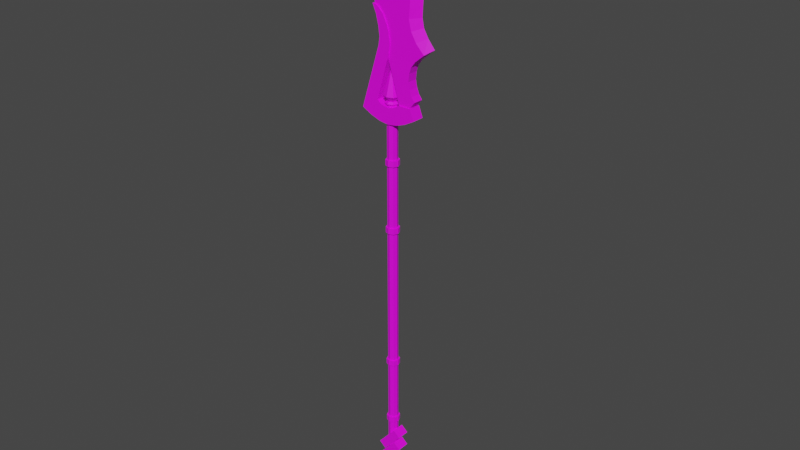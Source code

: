 # Source: halberd.blend  (saved by Blender 3.2.14; exported with 4.5.12 LTS)
import bpy
from mathutils import Matrix  # noqa: F401  (used for matrix-valued properties, if any)

bpy.ops.wm.read_factory_settings(use_empty=True)
scene = bpy.context.scene
scene.name = 'Scene'

# ---- collections
col_collection = bpy.data.collections.new('Collection'); scene.collection.children.link(col_collection)

# ---- images (referenced by path relative to the original .blend; pixels are not part of the script)
import os
ASSET_DIR = os.environ.get("B2B_ASSET_DIR", "")  # directory of the original .blend (textures are referenced by path, not embedded)
HERE = os.path.dirname(os.path.abspath(__file__))  # packed textures are extracted next to this script under _unpacked/

def load_image(name, relpath, width, height, colorspace="sRGB"):
    """Load a texture the original file referenced (path relative to the .blend, or extracted next to this script)."""
    p = next((c for c in (os.path.join(HERE, relpath), os.path.join(ASSET_DIR, relpath)) if relpath and os.path.exists(c)), "")
    if p:
        img = bpy.data.images.load(p, check_existing=True)
        img.name = name
    else:  # same state as the original file: an image datablock whose file is absent (Cycles renders it pink)
        img = bpy.data.images.new(name, width, height)
        img.source = "FILE"
        img.filepath = "//" + (relpath or name)
    img.colorspace_settings.name = colorspace
    return img
img_blade_stick1_png = load_image('BLADE STICK1.png', 'UV/BLADE STICK1.png', 1024, 1024, 'sRGB')

# ---- materials (node trees are filled in below, after node groups)
mat_halberd = bpy.data.materials.new('HALBERD')
mat_halberd.use_transparent_shadow = False

# ---- material node trees
mat_halberd.use_nodes = True; mat_halberd.node_tree.nodes.clear()
_N = mat_halberd.node_tree.nodes; _L = mat_halberd.node_tree.links
n0 = _N.new('ShaderNodeBsdfPrincipled'); n0.name = 'Principled BSDF'; n0.location = (10, 300)
n0.distribution = 'GGX'
n0.subsurface_method = 'RANDOM_WALK_SKIN'
n0.inputs[3].default_value = 1.45
n0.inputs[27].default_value = (0.0, 0.0, 0.0, 1.0)
n0.inputs[28].default_value = 1.0
n1 = _N.new('ShaderNodeOutputMaterial'); n1.name = 'Material Output'; n1.location = (300, 300)
n2 = _N.new('ShaderNodeTexImage'); n2.name = 'Image Texture'; n2.location = (-296, 515)
n2.image = img_blade_stick1_png
_L.new(n0.outputs[0], n1.inputs[0])
_L.new(n2.outputs[0], n0.inputs[0])
n1.is_active_output = True

# ---- world
world_world = bpy.data.worlds.new('World'); scene.world = world_world
world_world.use_nodes = True; world_world.node_tree.nodes.clear()
_N = world_world.node_tree.nodes; _L = world_world.node_tree.links
n0 = _N.new('ShaderNodeOutputWorld'); n0.name = 'World Output'; n0.location = (300, 300)
n1 = _N.new('ShaderNodeBackground'); n1.name = 'Background'; n1.location = (10, 300)
n1.inputs[0].default_value = (0.05088, 0.05088, 0.05088, 1.0)
_L.new(n1.outputs[0], n0.inputs[0])
n0.is_active_output = True
world_world.color = (0.05088, 0.05088, 0.05088)
world_world.use_sun_shadow = False
world_world.sun_shadow_jitter_overblur = 0.0

# ---- meshes
me_cube_003 = bpy.data.meshes.new('Cube.003')
me_cube_003.from_pydata([(-0.2312, -0.2312, 12.6), (0.2312, -0.2312, 12.6), (-0.3184, -9.942e-09, 12.6), (0.3184, -1.03e-08, 12.6), (-2.112e-09, -0.3184, 12.6), (-0.1774, -0.1774, 12.83), (0.1774, -0.1774, 12.83), (-0.2444, -6.405e-09, 12.83), (0.2444, -1.619e-08, 12.83), (2.46e-10, -0.2444, 12.83), (-5.306e-09, -0.4476, 12.71), (0.325, -0.325, 12.71), (0.4476, -1.116e-08, 12.71), (-0.4476, -1.066e-08, 12.71), (-0.325, -0.325, 12.71), (-0.2312, -0.2312, 12.83), (-0.3184, -9.942e-09, 12.83), (0.3184, -1.03e-08, 12.83), (0.2312, -0.2312, 12.83), (-2.112e-09, -0.3184, 12.83), (-0.3876, -0.3876, 13.16), (0.3876, -0.3876, 13.16), (-0.5338, -1.08e-09, 13.16), (0.5338, -2.246e-08, 13.16), (1.764e-10, -0.5338, 13.16), (2.961e-10, -2.726e-09, 14.94), (-0.2312, -0.2312, 0.0), (-0.3184, -9.942e-09, 0.0), (0.2312, -0.2312, 0.0), (0.3184, -1.03e-08, 0.0), (-2.112e-09, -0.3184, 0.0), (-2.112e-09, -0.3184, 4.862), (0.3184, -1.03e-08, 4.862), (-0.2312, -0.2312, 4.862), (0.2312, -0.2312, 4.862), (-0.3184, -9.942e-09, 4.862), (-2.112e-09, -0.3184, 4.498), (0.3184, -1.03e-08, 4.498), (0.2312, -0.2312, 4.498), (-0.3184, -9.942e-09, 4.498), (-0.2312, -0.2312, 4.498), (0.4153, -1.03e-08, 4.498), (-0.4153, -1.387e-08, 4.862), (0.4153, -1.03e-08, 4.862), (0.2997, -0.2997, 8.864), (-0.2997, -0.2997, 9.228), (0.2997, -0.2997, 9.228), (-0.2997, -0.2997, 8.864), (-6.043e-09, -0.4153, 8.864), (-6.043e-09, -0.4153, 9.228), (-0.4153, -1.387e-08, 8.864), (0.4153, -1.03e-08, 9.228), (-0.4153, -1.387e-08, 9.228), (0.4153, -1.03e-08, 8.864), (-0.2312, -0.2312, 8.864), (-0.3184, -9.942e-09, 8.864), (0.2312, -0.2312, 8.864), (0.3184, -1.03e-08, 8.864), (-2.112e-09, -0.3184, 8.864), (-0.3184, -9.942e-09, 9.228), (0.2312, -0.2312, 9.228), (-0.2312, -0.2312, 9.228), (0.3184, -1.03e-08, 9.228), (-2.112e-09, -0.3184, 9.228), (-0.4153, -1.387e-08, 4.498), (-6.043e-09, -0.4153, 4.862), (-6.043e-09, -0.4153, 4.498), (-0.2997, -0.2997, 4.498), (0.2997, -0.2997, 4.862), (-0.2997, -0.2997, 4.862), (0.2997, -0.2997, 4.498)], [], [(11, 18, 19, 10), (14, 15, 16, 13), (14, 10, 19, 15), (11, 12, 17, 18), (1, 3, 12, 11), (0, 4, 10, 14), (0, 14, 13, 2), (1, 11, 10, 4), (7, 16, 15, 5), (6, 18, 17, 8), (9, 19, 18, 6), (5, 15, 19, 9), (6, 21, 24, 9), (5, 20, 22, 7), (9, 24, 20, 5), (8, 23, 21, 6), (24, 25, 20), (23, 25, 21), (21, 25, 24), (20, 25, 22), (57, 56, 34, 32), (54, 33, 31, 58), (36, 40, 26, 30), (37, 38, 28, 29), (65, 69, 67, 66), (38, 37, 41, 70), (33, 35, 42, 69), (36, 38, 70, 66), (38, 36, 30, 28), (33, 54, 55, 35), (40, 39, 27, 26), (58, 31, 34, 56), (62, 60, 46, 51), (55, 54, 47, 50), (45, 52, 50, 47), (34, 31, 65, 68), (40, 36, 66, 67), (31, 33, 69, 65), (43, 68, 70, 41), (68, 65, 66, 70), (61, 59, 52, 45), (0, 2, 59, 61), (54, 58, 48, 47), (51, 46, 44, 53), (58, 56, 44, 48), (60, 63, 49, 46), (49, 45, 47, 48), (46, 49, 48, 44), (69, 42, 64, 67), (39, 40, 67, 64), (32, 34, 68, 43), (1, 4, 63, 60), (56, 57, 53, 44), (3, 1, 60, 62), (4, 0, 61, 63), (63, 61, 45, 49)])
_uv = me_cube_003.uv_layers.new(name='UVMap')
_uv.uv.foreach_set('vector', [0.5754, 0.07283, 0.5764, 0.03785, 0.6275, 0.04257, 0.6275, 0.07283, 0.6795, 0.07283, 0.6785, 0.03785, 0.7341, 0.03542, 0.746, 0.07283, 0.6795, 0.07283, 0.6275, 0.07283, 0.6275, 0.04257, 0.6785, 0.03785, 0.5754, 0.07283, 0.5089, 0.07283, 0.5208, 0.03542, 0.5764, 0.03785, 0.5764, 0.1078, 0.5208, 0.1102, 0.5089, 0.07283, 0.5754, 0.07283, 0.6785, 0.1078, 0.6275, 0.1031, 0.6275, 0.07283, 0.6795, 0.07283, 0.6785, 0.1078, 0.6795, 0.07283, 0.746, 0.07283, 0.7341, 0.1102, 0.5764, 0.1078, 0.5754, 0.07283, 0.6275, 0.07283, 0.6275, 0.1031, 0.7275, 0.0201, 0.7341, 0.03542, 0.6785, 0.03785, 0.6849, 0.02197, 0.57, 0.02197, 0.5764, 0.03785, 0.5208, 0.03542, 0.5274, 0.0201, 0.6234, 0.02775, 0.6275, 0.04257, 0.5764, 0.03785, 0.5842, 0.02413, 0.6707, 0.02413, 0.6785, 0.03785, 0.6275, 0.04257, 0.6315, 0.02775, 0.8583, 0.5855, 0.9065, 0.6525, 0.8346, 0.6784, 0.8254, 0.5974, 0.697, 0.679, 0.7695, 0.7184, 0.7159, 0.773, 0.6725, 0.7039, 0.777, 0.6207, 0.8346, 0.6784, 0.7695, 0.7184, 0.7472, 0.639, 0.9557, 0.5677, 0.9825, 0.6447, 0.9065, 0.6525, 0.9209, 0.5712, 0.8346, 0.6784, 0.9825, 0.9858, 0.7695, 0.7184, 0.9825, 0.6447, 0.9825, 0.9858, 0.9065, 0.6525, 0.9065, 0.6525, 0.9825, 0.9858, 0.8346, 0.6784, 0.7695, 0.7184, 0.9825, 0.9858, 0.7159, 0.773, 0.8786, 0.5562, 0.8512, 0.5562, 0.8512, 0.01224, 0.8786, 0.01224, 0.7964, 0.5562, 0.7964, 0.01224, 0.8238, 0.01224, 0.8238, 0.5562, 0.9429, 0.3158, 0.9239, 0.3158, 0.9239, 0.01159, 0.9429, 0.01159, 0.9809, 0.3158, 0.9619, 0.3158, 0.9619, 0.01159, 0.9809, 0.01159, 0.7114, 0.8958, 0.774, 0.8958, 0.774, 0.9667, 0.7114, 0.9667, 0.6412, 0.984, 0.5931, 0.9843, 0.5863, 0.9667, 0.6489, 0.9667, 0.7816, 0.8785, 0.8297, 0.8782, 0.8365, 0.8958, 0.774, 0.8958, 0.7046, 0.9843, 0.6565, 0.984, 0.6489, 0.9667, 0.7114, 0.9667, 0.9619, 0.3158, 0.9429, 0.3158, 0.9429, 0.01159, 0.9619, 0.01159, 0.7964, 0.01224, 0.7964, 0.5562, 0.769, 0.5562, 0.769, 0.01224, 0.9239, 0.3158, 0.9049, 0.3158, 0.9049, 0.01159, 0.9239, 0.01159, 0.8238, 0.5562, 0.8238, 0.01224, 0.8512, 0.01224, 0.8512, 0.5562, 0.8295, 0.9843, 0.7814, 0.984, 0.7737, 0.9667, 0.8363, 0.9667, 0.5929, 0.8782, 0.641, 0.8785, 0.6486, 0.8958, 0.5861, 0.8958, 0.6486, 0.9667, 0.5861, 0.9667, 0.5861, 0.8958, 0.6486, 0.8958, 0.6565, 0.8785, 0.7046, 0.8782, 0.7114, 0.8958, 0.6489, 0.8958, 0.7663, 0.984, 0.7182, 0.9843, 0.7114, 0.9667, 0.774, 0.9667, 0.7182, 0.8782, 0.7663, 0.8785, 0.774, 0.8958, 0.7114, 0.8958, 0.5863, 0.8958, 0.6489, 0.8958, 0.6489, 0.9667, 0.5863, 0.9667, 0.6489, 0.8958, 0.7114, 0.8958, 0.7114, 0.9667, 0.6489, 0.9667, 0.641, 0.984, 0.5929, 0.9843, 0.5861, 0.9667, 0.6486, 0.9667, 0.9239, 0.5522, 0.9049, 0.5522, 0.9049, 0.3245, 0.9239, 0.3245, 0.6563, 0.8785, 0.7044, 0.8782, 0.7112, 0.8958, 0.6486, 0.8958, 0.8363, 0.9667, 0.7737, 0.9667, 0.7737, 0.8958, 0.8363, 0.8958, 0.718, 0.8782, 0.7661, 0.8785, 0.7737, 0.8958, 0.7112, 0.8958, 0.7661, 0.984, 0.718, 0.9843, 0.7112, 0.9667, 0.7737, 0.9667, 0.7112, 0.9667, 0.6486, 0.9667, 0.6486, 0.8958, 0.7112, 0.8958, 0.7737, 0.9667, 0.7112, 0.9667, 0.7112, 0.8958, 0.7737, 0.8958, 0.774, 0.8958, 0.8365, 0.8958, 0.8365, 0.9667, 0.774, 0.9667, 0.8297, 0.9843, 0.7816, 0.984, 0.774, 0.9667, 0.8365, 0.9667, 0.5931, 0.8782, 0.6412, 0.8785, 0.6489, 0.8958, 0.5863, 0.8958, 0.9619, 0.5522, 0.9429, 0.5522, 0.9429, 0.3245, 0.9619, 0.3245, 0.7814, 0.8785, 0.8295, 0.8782, 0.8363, 0.8958, 0.7737, 0.8958, 0.9809, 0.5522, 0.9619, 0.5522, 0.9619, 0.3245, 0.9809, 0.3245, 0.9429, 0.5522, 0.9239, 0.5522, 0.9239, 0.3245, 0.9429, 0.3245, 0.7044, 0.9843, 0.6563, 0.984, 0.6486, 0.9667, 0.7112, 0.9667])
me_cube_003.materials.append(mat_halberd)
me_cube_003.update()
me_cube = bpy.data.meshes.new('Cube')
me_cube.from_pydata([(-0.3706, -0.4065, -12.54), (-0.8198, -0.4065, -12.15), (-0.3706, 0.0, -12.54), (-0.8198, 0.0, -12.15), (0.8198, -0.4065, -11.14), (0.3706, -0.4065, -10.76), (0.8198, 0.0, -11.14), (0.3706, 0.0, -10.76), (-0.3706, -0.4065, -11.57), (-0.8198, -0.4065, -11.19), (-0.3706, 0.0, -11.57), (-0.8198, 0.0, -11.19), (0.8198, -0.4065, -10.18), (0.3706, -0.4065, -9.797), (0.8198, 0.0, -10.18), (0.3706, 0.0, -9.797), (-0.6712, -0.3312, 17.47), (2.102, 0.0, 17.98), (-0.8534, -0.3312, 18.07), (2.13, 0.0, 18.58), (-1.038, -0.3312, 18.73), (2.17, 0.0, 19.22), (-1.132, -0.3312, 19.3), (2.192, 0.0, 19.83), (-1.216, -0.3312, 20.02), (2.192, 0.0, 20.51), (1.441, -0.3312, 17.86), (1.498, -0.3312, 18.5), (1.535, -0.3312, 19.16), (1.487, -0.3312, 19.74), (1.299, -0.3312, 20.39), (-1.216, 0.0, 20.02), (2.174, 0.0, 20.82), (1.049, -0.3312, 20.67), (-1.083, -0.3312, 20.36), (-1.278, 0.0, 20.62), (2.143, 0.0, 21.13), (0.714, -0.3312, 20.91), (-0.8445, -0.3312, 20.68), (-1.302, 0.0, 20.98), (2.107, 0.0, 21.45), (0.2635, -0.3313, 21.18), (-0.4395, -0.3312, 21.04), (-1.302, 0.0, 21.25), (2.074, 0.0, 21.75), (-0.003275, -0.3313, 21.39), (-0.2005, -0.3312, 21.36), (-1.284, 0.0, 21.49), (2.037, 0.0, 21.97), (-0.1033, -0.3312, 21.55), (-1.23, 0.0, 21.98), (1.893, 0.0, 22.48), (-1.236, 0.0, 22.56), (1.669, 0.0, 23.06), (-1.261, 0.0, 23.04), (1.437, 0.0, 23.49), (-1.309, 0.0, 23.46), (1.157, 0.0, 23.85), (-1.352, 0.0, 23.78), (0.7661, 0.0, 24.25), (-1.421, 0.0, 24.13), (0.2141, 0.0, 24.62), (-1.476, 0.0, 24.36), (-0.2551, 0.0, 24.82), (-1.537, 0.0, 24.59), (-0.689, 0.0, 24.97), (-1.632, 0.0, 24.83), (-1.248, 0.0, 25.12), (-1.749, 0.0, 25.03), (-1.544, 0.0, 25.18), (-1.853, 0.0, 25.2), (-0.9072, -0.2323, 24.19), (-0.7331, -0.274, 23.83), (-0.1541, -0.3435, 22.06), (-0.2711, -0.3208, 22.61), (-0.4087, -0.2992, 23.06), (-0.5686, -0.2872, 23.46), (-1.055, -0.1875, 24.44), (-1.237, -0.136, 24.68), (-1.457, -0.08351, 24.9), (-1.665, -0.03093, 25.08), (-1.249, 0.0, 20.34), (2.209, 0.0, 17.44), (1.597, -0.3312, 17.2), (2.507, 0.0, 16.92), (1.939, -0.3312, 16.62), (2.961, 0.0, 16.37), (2.483, -0.3312, 16.05), (2.483, 0.0, 16.05), (-0.6712, 0.0, 17.47), (-0.8534, 0.0, 18.07), (-1.038, 0.0, 18.73), (-1.132, 0.0, 19.3), (-0.4614, 0.0, 16.89), (-0.4614, -0.3312, 16.89), (1.876, 0.0, 15.55), (1.876, -0.3299, 15.55), (1.596, -0.3299, 15.17), (1.596, 0.0, 15.17), (1.418, -0.3299, 14.31), (1.418, 0.0, 14.31), (1.647, -0.3299, 13.49), (1.647, 0.0, 13.49), (1.858, -0.3299, 13.21), (1.858, 0.0, 13.21), (1.511, -0.3312, 12.78), (1.511, 0.0, 12.78), (0.7631, 0.0, 12.78), (0.7631, -0.3312, 12.78), (1.474, 0.0, 14.8), (1.474, -0.3299, 14.8), (1.501, 0.0, 13.87), (1.501, -0.3299, 13.87), (-0.1054, 0.0, 17.4), (1.853, -0.401, 12.12), (-0.3423, 0.0, 17.86), (1.59, 0.0, 12.8), (0.06409, 0.0, 15.62), (-0.7632, 0.0, 12.8), (-0.642, 0.0, 16.03), (-1.859, -0.401, 12.12), (-0.7632, -0.404, 12.8), (-1.859, 0.0, 12.12), (-0.642, -0.404, 16.03), (1.853, 0.0, 12.12), (0.06409, -0.404, 15.62), (1.59, -0.404, 12.8), (-0.9835, -0.404, 18.33), (-0.9835, 0.0, 18.33), (-0.6827, -0.404, 18.22), (-0.6827, 0.0, 18.22), (0.1383, 0.0, 16.28), (-0.8207, -0.404, 17.8), (-0.6454, -0.404, 17.1), (-0.5725, -0.404, 16.51), (0.1383, -0.404, 16.28), (-0.1054, -0.404, 17.4), (-0.3423, -0.404, 17.86), (-0.5725, 0.0, 16.51), (-0.6454, 0.0, 17.1), (-0.8207, 0.0, 17.8), (0.06559, 0.0, 16.92), (0.06559, -0.404, 16.92), (0.7588, 0.0, 12.8), (-1.05, -0.404, 18.31), (-1.05, 0.0, 18.31), (0.7588, -0.404, 12.8), (-1.241, -0.401, 11.79), (-0.622, -0.401, 11.57), (-0.003307, -0.401, 11.48), (0.6153, -0.401, 11.57), (1.234, -0.401, 11.79), (1.234, 0.0, 11.79), (0.6153, 0.0, 11.57), (-0.003307, 0.0, 11.48), (-0.622, 0.0, 11.57), (-1.241, 0.0, 11.79), (0.5051, -0.404, 12.61), (0.2514, -0.404, 12.52), (-0.002232, -0.404, 12.48), (-0.2559, -0.404, 12.52), (-0.5096, -0.404, 12.61), (-0.5096, 0.0, 12.61), (-0.2559, 0.0, 12.52), (-0.002225, 0.0, 12.48), (0.2514, 0.0, 12.52), (0.5051, 0.0, 12.61)], [], [(0, 1, 3, 2), (6, 7, 5, 4), (4, 5, 1, 0), (2, 6, 4, 0), (7, 3, 1, 5), (8, 9, 11, 10), (14, 15, 13, 12), (12, 13, 9, 8), (10, 14, 12, 8), (15, 11, 9, 13), (26, 17, 19, 27), (27, 19, 21, 28), (28, 21, 23, 29), (29, 23, 25, 30), (20, 18, 27, 28), (22, 20, 28, 29), (24, 22, 29, 30), (18, 16, 26, 27), (30, 25, 32, 33), (33, 32, 36, 37), (34, 38, 35, 81), (34, 33, 37, 38), (37, 36, 40, 41), (41, 40, 44, 45), (38, 42, 39, 35), (38, 37, 41, 42), (42, 46, 43, 39), (42, 41, 45, 46), (45, 44, 48, 49), (46, 49, 47, 43), (46, 45, 49), (47, 49, 73, 50), (74, 73, 51, 53), (75, 74, 53, 55), (76, 75, 55, 57), (72, 76, 57, 59), (71, 60, 58, 72), (77, 71, 61, 63), (78, 77, 63, 65), (78, 65, 67, 79), (80, 68, 66, 79), (70, 68, 80), (70, 80, 69), (69, 80, 79, 67), (64, 78, 79, 66), (64, 62, 77, 78), (62, 60, 71, 77), (61, 71, 72, 59), (58, 56, 76, 72), (56, 54, 75, 76), (54, 52, 74, 75), (52, 50, 73, 74), (49, 48, 51, 73), (31, 24, 34), (24, 30, 33, 34), (31, 34, 81), (17, 26, 83, 82), (82, 83, 85, 84), (84, 85, 87, 86), (86, 87, 88), (20, 22, 92, 91), (18, 20, 91, 90), (22, 24, 31, 92), (16, 18, 90, 89), (16, 89, 93, 94), (16, 94, 83, 26), (88, 87, 96, 95), (95, 96, 97, 98), (109, 110, 99, 100), (111, 112, 101, 102), (102, 101, 103, 104), (104, 103, 105, 106), (106, 105, 108, 107), (83, 94, 108, 105, 103, 101, 112, 99, 110, 97, 96, 87, 85), (98, 97, 110, 109), (100, 99, 112, 111), (94, 93, 107, 108), (114, 124, 116, 126), (132, 137, 129), (151, 152, 124, 114), (166, 157, 146, 143), (139, 133, 132, 140), (157, 151, 114, 146), (129, 130, 128, 127), (115, 140, 145, 128, 130), (137, 115, 130, 129), (145, 144, 127, 128), (120, 121, 125, 123), (122, 120, 123, 119), (119, 123, 134, 138), (121, 118, 117, 125), (133, 134, 142), (125, 117, 131, 135), (142, 141, 113, 136), (136, 113, 115, 137), (117, 119, 138, 131), (141, 139, 113), (113, 139, 140, 115), (123, 125, 135), (133, 142, 136), (136, 137, 132), (134, 135, 142), (131, 138, 139, 141), (135, 131, 141, 142), (138, 134, 133, 139), (127, 144, 132, 129), (133, 136, 132), (134, 123, 135), (143, 146, 126, 116), (140, 132, 144, 145), (146, 114, 126), (121, 120, 147, 161), (161, 147, 148, 160), (160, 148, 149, 159), (159, 149, 150, 158), (158, 150, 151, 157), (118, 121, 161, 162), (162, 161, 160, 163), (163, 160, 159, 164), (164, 159, 158, 165), (165, 158, 157, 166), (120, 122, 156, 147), (147, 156, 155, 148), (148, 155, 154, 149), (149, 154, 153, 150), (150, 153, 152, 151)])
_uv = me_cube.uv_layers.new(name='UVMap')
_uv.uv.foreach_set('vector', [0.4299, 0.2465, 0.3632, 0.2466, 0.3632, 0.2466, 0.4299, 0.2465, 0.4302, 0.4535, 0.3635, 0.4536, 0.3635, 0.4536, 0.4302, 0.4535, 0.4302, 0.4535, 0.3635, 0.4536, 0.3632, 0.2466, 0.4299, 0.2465, 0.4299, 0.2465, 0.4302, 0.4535, 0.4302, 0.4535, 0.4299, 0.2465, 0.3635, 0.4536, 0.3632, 0.2466, 0.3632, 0.2466, 0.3635, 0.4536, 0.3594, 0.3292, 0.2927, 0.3293, 0.2927, 0.3293, 0.3594, 0.3292, 0.3597, 0.5361, 0.293, 0.5362, 0.293, 0.5362, 0.3597, 0.5361, 0.3597, 0.5361, 0.293, 0.5362, 0.2927, 0.3293, 0.3594, 0.3292, 0.3594, 0.3292, 0.3597, 0.5361, 0.3597, 0.5361, 0.3594, 0.3292, 0.293, 0.5362, 0.2927, 0.3293, 0.2927, 0.3293, 0.293, 0.5362, 0.6192, 0.6081, 0.6555, 0.6348, 0.639, 0.6722, 0.6035, 0.6484, 0.6035, 0.6484, 0.639, 0.6722, 0.6224, 0.7115, 0.5862, 0.6889, 0.5862, 0.6889, 0.6224, 0.7115, 0.6057, 0.7486, 0.5658, 0.7225, 0.5658, 0.7225, 0.6057, 0.7486, 0.585, 0.7899, 0.5351, 0.756, 0.4219, 0.5274, 0.4417, 0.4832, 0.6022, 0.538, 0.5979, 0.5843, 0.4093, 0.5667, 0.4219, 0.5274, 0.5979, 0.5843, 0.5884, 0.6248, 0.3959, 0.6163, 0.4093, 0.5667, 0.5884, 0.6248, 0.5685, 0.6685, 0.4417, 0.4832, 0.4608, 0.4426, 0.6048, 0.4923, 0.6022, 0.538, 0.5351, 0.756, 0.585, 0.7899, 0.5747, 0.8081, 0.5119, 0.7649, 0.5119, 0.7649, 0.5747, 0.8081, 0.5636, 0.8257, 0.4844, 0.7697, 0.375, 0.6064, 0.3833, 0.6372, 0.3527, 0.6199, 0.3632, 0.5999, 0.4017, 0.6413, 0.548, 0.6851, 0.522, 0.6989, 0.4151, 0.6661, 0.4844, 0.7697, 0.5636, 0.8257, 0.5521, 0.8435, 0.4494, 0.7724, 0.4494, 0.7724, 0.5521, 0.8435, 0.5412, 0.8604, 0.4271, 0.7769, 0.3833, 0.6372, 0.4025, 0.6768, 0.34, 0.6463, 0.3527, 0.6199, 0.4151, 0.6661, 0.522, 0.6989, 0.4876, 0.713, 0.4397, 0.6961, 0.4025, 0.6768, 0.411, 0.7071, 0.332, 0.6663, 0.34, 0.6463, 0.4397, 0.6961, 0.4876, 0.713, 0.4667, 0.7249, 0.4532, 0.7204, 0.4271, 0.7769, 0.5412, 0.8604, 0.5322, 0.8729, 0.4164, 0.7834, 0.411, 0.7071, 0.4124, 0.7243, 0.3262, 0.6846, 0.332, 0.6663, 0.4532, 0.7204, 0.4667, 0.7249, 0.458, 0.7349, 0.3262, 0.6846, 0.4124, 0.7243, 0.3934, 0.7606, 0.3155, 0.7229, 0.3746, 0.8422, 0.3982, 0.8124, 0.5084, 0.899, 0.4777, 0.9269, 0.353, 0.8649, 0.3746, 0.8422, 0.4777, 0.9269, 0.4508, 0.9463, 0.3313, 0.8845, 0.353, 0.8649, 0.4508, 0.9463, 0.4232, 0.9595, 0.3105, 0.9014, 0.3313, 0.8845, 0.4232, 0.9595, 0.3879, 0.9716, 0.2732, 0.8974, 0.2369, 0.8771, 0.2525, 0.8532, 0.2972, 0.8753, 0.2728, 0.9289, 0.2891, 0.9183, 0.3438, 0.9771, 0.3096, 0.9752, 0.2548, 0.9376, 0.2728, 0.9289, 0.3096, 0.9752, 0.279, 0.9714, 0.2548, 0.9376, 0.279, 0.9714, 0.2409, 0.964, 0.235, 0.9443, 0.19, 0.9411, 0.1854, 0.9345, 0.2003, 0.9228, 0.2111, 0.9336, 0.1727, 0.9438, 0.1854, 0.9345, 0.19, 0.9411, 0.2024, 0.9502, 0.217, 0.9491, 0.2213, 0.9586, 0.2213, 0.9586, 0.217, 0.9491, 0.235, 0.9443, 0.2409, 0.964, 0.2143, 0.9083, 0.234, 0.9237, 0.2111, 0.9336, 0.2003, 0.9228, 0.2143, 0.9083, 0.2258, 0.8928, 0.2547, 0.9117, 0.234, 0.9237, 0.2258, 0.8928, 0.2369, 0.8771, 0.2732, 0.8974, 0.2547, 0.9117, 0.3438, 0.9771, 0.2891, 0.9183, 0.3105, 0.9014, 0.3879, 0.9716, 0.2525, 0.8532, 0.2653, 0.8306, 0.3204, 0.8531, 0.2972, 0.8753, 0.2653, 0.8306, 0.2815, 0.8006, 0.3445, 0.8276, 0.3204, 0.8531, 0.2815, 0.8006, 0.2977, 0.7659, 0.3681, 0.7984, 0.3445, 0.8276, 0.2977, 0.7659, 0.3155, 0.7229, 0.3934, 0.7606, 0.3681, 0.7984, 0.4164, 0.7834, 0.5322, 0.8729, 0.5084, 0.899, 0.3982, 0.8124, 0.3959, 0.6163, 0.3959, 0.6163, 0.4017, 0.6413, 0.3959, 0.6163, 0.5685, 0.6685, 0.548, 0.6851, 0.4017, 0.6413, 0.3753, 0.5772, 0.375, 0.6064, 0.3632, 0.5999, 0.6555, 0.6348, 0.6192, 0.6081, 0.6484, 0.5731, 0.6781, 0.6056, 0.6781, 0.6056, 0.6484, 0.5731, 0.6861, 0.5486, 0.7112, 0.5837, 0.7112, 0.5837, 0.6861, 0.5486, 0.7358, 0.5308, 0.755, 0.5641, 0.755, 0.5641, 0.7358, 0.5308, 0.7358, 0.5308, 0.4219, 0.5274, 0.4093, 0.5667, 0.4093, 0.5667, 0.4219, 0.5274, 0.4417, 0.4832, 0.4219, 0.5274, 0.4219, 0.5274, 0.4417, 0.4832, 0.4093, 0.5667, 0.3959, 0.6163, 0.3959, 0.6163, 0.4093, 0.5667, 0.4608, 0.4426, 0.4417, 0.4832, 0.4417, 0.4832, 0.4608, 0.4426, 0.4608, 0.4426, 0.4608, 0.4426, 0.4815, 0.4045, 0.4815, 0.4045, 0.4608, 0.4426, 0.4815, 0.4045, 0.6227, 0.4475, 0.6048, 0.4923, 0.6968, 0.3765, 0.6968, 0.3765, 0.6595, 0.3348, 0.6595, 0.3348, 0.6595, 0.3348, 0.6595, 0.3348, 0.6438, 0.3055, 0.6438, 0.3055, 0.6391, 0.278, 0.6391, 0.278, 0.6403, 0.2432, 0.6403, 0.2432, 0.6506, 0.2133, 0.6506, 0.2133, 0.6649, 0.1881, 0.6649, 0.1881, 0.6649, 0.1881, 0.6649, 0.1881, 0.6827, 0.1702, 0.6827, 0.1702, 0.6827, 0.1702, 0.6827, 0.1702, 0.6628, 0.1365, 0.6628, 0.1365, 0.6628, 0.1365, 0.6628, 0.1365, 0.6103, 0.1287, 0.6103, 0.1287, 0.6227, 0.4475, 0.4815, 0.4045, 0.6103, 0.1287, 0.6628, 0.1365, 0.6827, 0.1702, 0.6649, 0.1881, 0.6506, 0.2133, 0.6403, 0.2432, 0.6391, 0.278, 0.6438, 0.3055, 0.6595, 0.3348, 0.6968, 0.3765, 0.6527, 0.4105, 0.6438, 0.3055, 0.6438, 0.3055, 0.6391, 0.278, 0.6391, 0.278, 0.6403, 0.2432, 0.6403, 0.2432, 0.6506, 0.2133, 0.6506, 0.2133, 0.4815, 0.4045, 0.4815, 0.4045, 0.6103, 0.1287, 0.6103, 0.1287, 0.5084, 0.1206, 0.5084, 0.1206, 0.4741, 0.2096, 0.4741, 0.2096, 0.1591, 0.8628, 0.2216, 0.8706, 0.1771, 0.9185, 0.4276, 0.0776, 0.4276, 0.0776, 0.5084, 0.1206, 0.5084, 0.1206, 0.3323, 0.1856, 0.3323, 0.1856, 0.3655, 0.2096, 0.3655, 0.2096, 0.182, 0.7724, 0.182, 0.7724, 0.1591, 0.8628, 0.1591, 0.8628, 0.3323, 0.1856, 0.4276, 0.0776, 0.5084, 0.1206, 0.3655, 0.2096, 0.1771, 0.9185, 0.1771, 0.9185, 0.1378, 0.933, 0.1378, 0.933, 0.2216, 0.8706, 0.1591, 0.8628, 0.1292, 0.9305, 0.1378, 0.933, 0.1771, 0.9185, 0.2216, 0.8706, 0.2216, 0.8706, 0.1771, 0.9185, 0.1771, 0.9185, 0.1292, 0.9305, 0.1292, 0.9305, 0.1378, 0.933, 0.1378, 0.933, 0.02343, 0.1206, 0.1666, 0.2096, 0.2747, 0.5783, 0.1825, 0.6317, 0.02343, 0.1206, 0.02343, 0.1206, 0.1825, 0.6317, 0.1825, 0.6317, 0.1825, 0.6317, 0.1825, 0.6317, 0.1915, 0.6946, 0.1915, 0.6946, 0.1666, 0.2096, 0.1666, 0.2096, 0.2747, 0.5783, 0.2747, 0.5783, 0.182, 0.7724, 0.1915, 0.6946, 0.2749, 0.7481, 0.2747, 0.5783, 0.2747, 0.5783, 0.2844, 0.665, 0.2844, 0.665, 0.2749, 0.7481, 0.2749, 0.7481, 0.2526, 0.8106, 0.2526, 0.8106, 0.2526, 0.8106, 0.2526, 0.8106, 0.2216, 0.8706, 0.2216, 0.8706, 0.2747, 0.5783, 0.1825, 0.6317, 0.1915, 0.6946, 0.2844, 0.665, 0.2749, 0.7481, 0.182, 0.7724, 0.2526, 0.8106, 0.2526, 0.8106, 0.182, 0.7724, 0.1591, 0.8628, 0.2216, 0.8706, 0.1825, 0.6317, 0.2747, 0.5783, 0.2844, 0.665, 0.182, 0.7724, 0.2749, 0.7481, 0.2526, 0.8106, 0.2526, 0.8106, 0.2216, 0.8706, 0.1591, 0.8628, 0.1915, 0.6946, 0.2844, 0.665, 0.2749, 0.7481, 0.2844, 0.665, 0.1915, 0.6946, 0.182, 0.7724, 0.2749, 0.7481, 0.2844, 0.665, 0.2844, 0.665, 0.2749, 0.7481, 0.2749, 0.7481, 0.1915, 0.6946, 0.1915, 0.6946, 0.182, 0.7724, 0.182, 0.7724, 0.1378, 0.933, 0.1292, 0.9305, 0.1591, 0.8628, 0.1771, 0.9185, 0.182, 0.7724, 0.2526, 0.8106, 0.1591, 0.8628, 0.1915, 0.6946, 0.1825, 0.6317, 0.2844, 0.665, 0.3655, 0.2096, 0.3655, 0.2096, 0.4741, 0.2096, 0.4741, 0.2096, 0.1591, 0.8628, 0.1591, 0.8628, 0.1292, 0.9305, 0.1292, 0.9305, 0.3655, 0.2096, 0.5084, 0.1206, 0.4741, 0.2096, 0.1666, 0.2096, 0.02343, 0.1206, 0.1043, 0.0776, 0.1998, 0.1856, 0.1998, 0.1856, 0.1043, 0.0776, 0.1851, 0.04962, 0.2329, 0.1732, 0.2329, 0.1732, 0.1851, 0.04962, 0.2659, 0.03779, 0.266, 0.1687, 0.266, 0.1687, 0.2659, 0.03779, 0.3467, 0.04962, 0.2992, 0.1732, 0.2992, 0.1732, 0.3467, 0.04962, 0.4276, 0.0776, 0.3323, 0.1856, 0.1666, 0.2096, 0.1666, 0.2096, 0.1998, 0.1856, 0.1998, 0.1856, 0.1998, 0.1856, 0.1998, 0.1856, 0.2329, 0.1732, 0.2329, 0.1732, 0.2329, 0.1732, 0.2329, 0.1732, 0.266, 0.1687, 0.266, 0.1687, 0.266, 0.1687, 0.266, 0.1687, 0.2992, 0.1732, 0.2992, 0.1732, 0.2992, 0.1732, 0.2992, 0.1732, 0.3323, 0.1856, 0.3323, 0.1856, 0.02343, 0.1206, 0.02343, 0.1206, 0.1043, 0.0776, 0.1043, 0.0776, 0.1043, 0.0776, 0.1043, 0.0776, 0.1851, 0.04962, 0.1851, 0.04962, 0.1851, 0.04962, 0.1851, 0.04962, 0.2659, 0.03779, 0.2659, 0.03779, 0.2659, 0.03779, 0.2659, 0.03779, 0.3467, 0.04962, 0.3467, 0.04962, 0.3467, 0.04962, 0.3467, 0.04962, 0.4276, 0.0776, 0.4276, 0.0776])
me_cube.materials.append(mat_halberd)
me_cube.update()

# ---- objects
ob_stick = bpy.data.objects.new('STICK', me_cube_003)
ob_blade = bpy.data.objects.new('BLADE', me_cube)

# ---- transforms, parenting, visibility, modifiers, constraints
ob_stick.location = (0.0, 0.0, 0.0)
_m = ob_stick.modifiers.new('Mirror', 'MIRROR')
_m.use_axis = (False, True, True)
_m.use_clip = True
ob_blade.location = (0.0, 0.0, 0.0)
_m = ob_blade.modifiers.new('Mirror', 'MIRROR')
_m.use_axis = (False, True, False)
_m.use_clip = True

# ---- collection membership
col_collection.objects.link(ob_stick)
col_collection.objects.link(ob_blade)

# ---- scene / render settings (as saved in the file)
scene.frame_start = 1; scene.frame_end = 250; scene.frame_set(0)
scene.render.engine = 'BLENDER_EEVEE_NEXT'
scene.cycles.sampling_pattern = 'TABULATED_SOBOL'
scene.cycles.use_light_tree = False
scene.view_settings.view_transform = 'Filmic'
bpy.context.view_layer.update()

# ---- added for rendering (the .blend has no active camera and no usable light): camera, sun
cam_auto = bpy.data.cameras.new('AutoCamera')
cam_auto.lens = 50.0
cam_auto.sensor_width = 36.0
cam_auto.clip_end = 1000.0
ob_auto_camera = bpy.data.objects.new('AutoCamera', cam_auto)
scene.collection.objects.link(ob_auto_camera)
ob_auto_camera.location = (37.9612, -44.8926, 35.0587)
ob_auto_camera.rotation_euler = (1.09748, -7.21219e-08, 0.694738)
scene.camera = ob_auto_camera
light_auto_sun = bpy.data.lights.new('AutoSun', 'SUN')
light_auto_sun.energy = 3.0
light_auto_sun.angle = 0.0523599
ob_auto_sun = bpy.data.objects.new('AutoSun', light_auto_sun)
scene.collection.objects.link(ob_auto_sun)
ob_auto_sun.rotation_euler = (0.872665, 0.174533, 0.523599)
bpy.context.view_layer.update()
